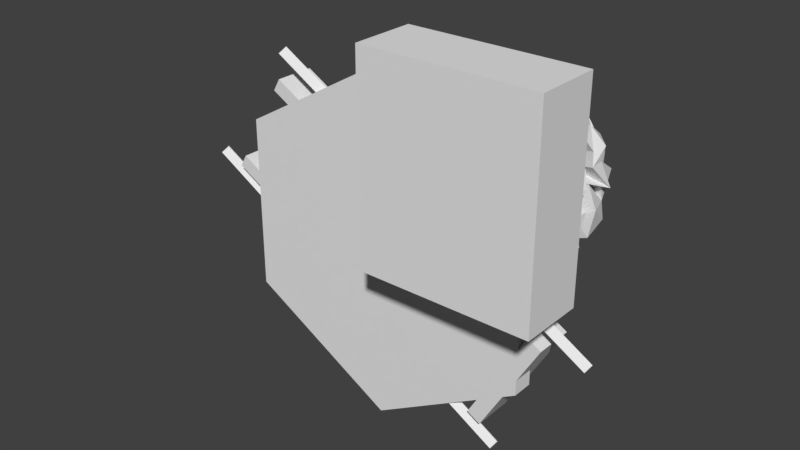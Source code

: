 # Source: Hive_front_door_sign.blend  (saved by Blender 2.79.0; exported with 4.5.12 LTS)
import bpy
from mathutils import Matrix  # noqa: F401  (used for matrix-valued properties, if any)

bpy.ops.wm.read_factory_settings(use_empty=True)
scene = bpy.context.scene
scene.name = 'Scene'

# ---- collections
col_collection_1 = bpy.data.collections.new('Collection 1'); scene.collection.children.link(col_collection_1)

# ---- world
world_world = bpy.data.worlds.new('World'); scene.world = world_world
world_world.color = (0.05088, 0.05088, 0.05088)
world_world.use_sun_shadow = False
world_world.sun_shadow_jitter_overblur = 0.0
world_world.cycles.sampling_method = 'MANUAL'

# ---- meshes
me_cube_001 = bpy.data.meshes.new('Cube.001')
me_cube_001.from_pydata([(-1.0, -1.0, -1.0), (-1.0, -1.0, 1.0), (-1.0, 1.0, -1.0), (-1.0, 1.0, 1.0), (1.0, -1.0, -1.0), (1.0, -1.0, 1.0), (1.0, 1.0, -1.0), (1.0, 1.0, 1.0)], [], [(0, 1, 3, 2), (2, 3, 7, 6), (6, 7, 5, 4), (4, 5, 1, 0), (2, 6, 4, 0), (7, 3, 1, 5)])
me_cube_001.use_remesh_preserve_volume = False
me_cube_001.use_remesh_preserve_attributes = False
me_cube_001.use_mirror_vertex_groups = False
me_cube_001.update()
me_cube = bpy.data.meshes.new('Cube')
me_cube.from_pydata([(-1.0, -1.0, -1.0), (-1.0, -1.0, 1.0), (-1.0, 1.0, -1.0), (-1.0, 1.0, 1.0), (1.0, -1.0, -1.0), (1.0, -1.0, 1.0), (1.0, 1.0, -1.0), (1.0, 1.0, 1.0)], [], [(0, 1, 3, 2), (2, 3, 7, 6), (6, 7, 5, 4), (4, 5, 1, 0), (2, 6, 4, 0), (7, 3, 1, 5)])
me_cube.use_remesh_preserve_volume = False
me_cube.use_remesh_preserve_attributes = False
me_cube.use_mirror_vertex_groups = False
me_cube.update()
me_full_brain_binary = bpy.data.meshes.new('Full Brain Binary')
me_full_brain_binary.from_pydata([(-20.92, -80.66, 16.8), (-11.34, -69.99, 1.237), (-27.32, -80.62, 6.694), (-21.78, -73.76, -12.18), (-28.62, -71.69, 28.12), (-40.83, -71.91, -11.71), (-50.14, -68.87, 11.62), (-13.93, -71.69, 31.67), (-43.95, -62.63, 20.56), (-32.46, -66.9, 43.49), (-18.89, -52.4, 36.87), (-18.04, -51.4, -1.911), (-58.73, -53.3, -4.883), (-50.47, -51.71, 22.31), (-41.0, -55.9, 39.1), (-38.88, -57.29, -13.48), (-16.24, -62.94, 46.28), (-14.24, -52.4, 57.36), (-36.73, -52.63, 53.24), (-38.32, -42.98, -7.545), (-36.59, -45.03, 54.47), (-60.68, -54.34, 15.6), (-14.53, -53.3, 21.76), (-48.49, -39.86, 18.23), (-65.13, -23.53, 12.69), (-11.7, -29.3, 54.06), (-11.17, -28.62, 28.63), (-66.16, -41.29, 25.23), (-16.24, -44.22, 10.46), (-39.42, -29.95, 37.64), (-38.3, -31.3, 61.09), (-19.32, -26.22, 5.481), (-21.81, -37.6, 67.32), (-59.47, -45.35, 39.18), (-66.47, -32.31, -7.907), (-60.0, -38.39, 49.03), (-67.72, -35.47, 3.525), (-18.53, -24.15, 73.21), (-28.37, -26.33, -3.712), (-13.79, -35.61, 40.27), (-59.11, -17.49, 56.03), (-66.13, -24.9, 38.97), (-72.17, -11.95, 19.88), (-22.05, -8.178, 74.79), (-55.29, -8.569, 38.41), (-44.17, -18.61, 62.62), (-50.52, -16.61, 20.47), (-32.79, -23.24, 10.06), (-71.64, -3.181, -7.669), (-62.06, -12.03, -16.29), (-67.9, -13.26, 2.912), (-28.27, -20.98, 10.66), (-46.52, -2.1, 19.83), (-35.56, -12.5, 0.3834), (-45.83, -5.546, 46.65), (-12.29, -22.04, 14.84), (-70.34, -3.649, 20.71), (-23.46, 7.818, -12.37), (-12.3, -14.65, 50.34), (-45.14, -22.69, -14.76), (-61.42, -3.064, 55.91), (-74.49, -16.59, 26.65), (-33.62, -3.885, -20.74), (-44.25, -1.144, 67.89), (-7.63, -2.491, -5.841), (-11.73, -1.092, 75.15), (-6.896, 14.23, 12.25), (-38.5, 5.585, -6.921), (-46.92, 8.944, -30.38), (-35.72, 3.529, 60.71), (-65.95, 6.007, 9.862), (-65.21, 13.12, -2.624), (-13.21, 7.749, 56.02), (-66.5, 8.924, 33.01), (-50.73, 23.63, -0.1197), (-61.97, 9.648, -24.76), (-45.11, 14.96, 14.89), (-13.12, 15.02, -2.446), (-59.89, 14.01, 46.7), (-9.569, 23.07, 37.29), (-27.69, 14.81, 71.53), (-58.15, 24.68, 34.65), (-39.95, 21.1, 61.0), (-51.9, 26.52, 50.11), (-9.78, 16.76, 54.56), (-61.79, 16.81, 6.491), (-41.26, 28.17, -27.9), (-14.88, 27.08, 65.41), (-37.49, 24.06, 38.52), (-15.12, 17.58, 49.53), (-15.12, 17.58, 49.54), (-15.57, 18.31, 50.15), (-6.977, 47.37, 21.08), (-45.88, 30.25, 7.573), (-15.92, 39.89, -6.953), (-49.54, 40.19, 7.999), (-47.8, 36.55, 44.85), (-43.67, 43.81, 32.64), (-27.26, 36.07, 59.3), (-25.47, 40.43, -22.37), (-51.88, 34.3, -13.77), (-9.822, 39.86, 41.55), (-35.11, 26.06, -7.056), (-29.28, 49.36, 48.37), (-25.71, 51.59, -1.412), (-60.92, 32.53, 19.43), (-35.7, 50.36, -2.177), (-7.118, 76.45, -3.891), (-45.18, 63.37, -2.745), (-38.68, 59.15, 35.85), (-46.61, 60.86, 16.59), (-11.51, 63.12, 27.06), (-14.88, 54.93, 59.43), (-7.257, 67.63, 10.98), (-31.53, 74.23, 16.66), (-23.04, 73.86, 35.44), (-31.96, 73.67, 26.71), (-25.82, 81.6, 10.25), (-9.278, 81.96, 27.91), (-55.31, -32.84, -15.12), (-28.38, -20.39, 11.1), (-28.26, -20.97, 10.65), (-28.25, -20.97, 10.66), (-3.041, -82.81, 8.663), (13.87, -79.18, 18.67), (-5.435, -74.93, 32.86), (-3.319, -71.37, -4.384), (-7.495, -66.85, 16.48), (14.16, -69.61, 29.68), (31.44, -69.31, 5.098), (16.3, -72.93, -7.948), (12.83, -69.02, 43.84), (10.15, -50.03, -4.86), (33.71, -62.14, 24.13), (10.48, -51.48, 56.49), (21.06, -58.95, -6.217), (-5.06, -58.14, 44.54), (38.98, -52.88, 11.42), (-4.535, -34.11, 42.19), (17.53, -53.95, 29.21), (32.75, -55.81, 44.27), (-4.867, -53.15, 56.88), (-6.603, -50.22, 23.15), (35.3, -53.81, -9.53), (25.15, -44.59, 40.34), (17.52, -45.34, 64.2), (9.657, -43.56, 23.39), (-4.926, -55.17, 7.719), (-7.326, -31.42, 30.34), (-0.03982, -37.01, 11.37), (56.2, -25.23, 16.15), (33.7, -43.24, 50.84), (45.81, -41.43, -7.934), (-7.183, -46.76, 68.58), (43.58, -50.01, 28.22), (39.77, -41.62, 16.87), (4.924, -31.0, 50.21), (53.38, -36.5, 4.489), (34.33, -31.96, -14.31), (30.59, -32.78, 60.39), (10.44, -28.41, -4.864), (42.12, -13.34, 57.42), (24.28, -25.47, 43.33), (45.23, -30.21, 47.62), (47.9, -34.39, 33.79), (-4.811, -35.26, 69.53), (6.215, -18.76, 72.09), (54.16, -18.15, 32.77), (16.6, -26.9, 68.54), (19.21, -9.901, -19.17), (4.423, -22.8, 12.93), (57.4, -13.72, -2.56), (-5.602, -1.166, 76.35), (-5.221, -13.89, 48.77), (35.34, -16.15, -13.31), (32.26, -19.36, 27.4), (30.57, -4.792, 26.22), (37.46, -19.51, 9.771), (49.72, -3.596, -17.88), (18.75, -4.557, 76.76), (-4.918, 1.369, -5.656), (32.71, -10.19, 65.03), (48.08, -1.191, 1.88), (25.76, -0.1167, -8.244), (37.2, 4.928, -28.06), (-4.878, 12.74, 49.85), (50.64, 16.56, 16.75), (51.77, 0.4434, 22.96), (35.24, -1.337, 45.95), (47.0, 9.343, 2.205), (11.32, 8.929, 70.79), (-7.56, 12.92, 36.65), (45.54, 15.48, -15.54), (6.518, -5.776, 63.16), (50.62, -0.1954, 39.01), (9.934, 14.63, -25.22), (9.84, 9.874, -3.511), (22.6, 4.66, 58.91), (46.87, 25.59, 4.579), (29.1, 16.04, 60.02), (35.72, 5.301, 10.91), (26.56, 17.75, -28.89), (30.29, 13.25, 41.11), (13.73, 27.91, 65.7), (-5.395, 32.42, 66.55), (-4.562, 53.02, 13.31), (28.68, 31.69, 13.5), (33.65, 33.69, 46.59), (17.87, 24.88, -7.739), (40.85, 26.73, 39.36), (46.68, 30.19, 17.41), (25.88, 35.12, -22.13), (21.35, 44.11, 51.07), (-5.158, 49.3, 36.79), (40.29, 34.86, 4.982), (19.7, 49.24, 1.961), (6.967, 45.6, 60.36), (15.76, 54.6, 42.83), (37.3, 58.32, 4.421), (38.56, 44.31, 33.27), (-0.4633, 35.44, -8.372), (-2.891, 66.78, 29.55), (34.1, 56.92, 21.45), (23.67, 63.08, 37.79), (2.089, 68.18, 48.67), (-3.057, 62.03, 10.93), (20.65, 72.42, 22.05), (12.32, 79.87, 29.32), (14.54, 78.78, 5.263), (-1.207, 84.15, 4.91), (-3.95, 83.3, 22.95), (11.45, -79.96, -13.72), (-9.002, -71.39, -21.21), (-17.82, -76.71, -28.46), (-3.098, -58.88, -6.253), (-46.62, -66.73, -17.48), (37.04, -57.0, -11.58), (-10.74, -67.88, -15.43), (-10.93, -67.28, -14.5), (-11.57, -67.04, -15.35), (-11.12, -66.83, -15.61), (-21.61, -51.02, -5.376), (-8.758, -65.45, -17.51), (-9.969, -64.18, -17.25), (-9.037, -65.16, -17.75), (-11.48, -64.74, -16.99), (-10.16, -64.2, -17.7), (-9.261, -64.32, -17.39), (-10.23, -64.14, -17.46), (-8.606, -64.49, -18.42), (-10.57, -63.96, -18.08), (35.24, -54.25, -41.95), (2.296, -53.91, -42.86), (-7.718, -61.62, -20.12), (-6.383, -57.65, -31.08), (-7.628, -55.51, -34.44), (-54.66, -38.45, -46.84), (-7.944, -55.68, -35.11), (-8.713, -55.23, -32.73), (-8.797, -56.05, -34.07), (-11.18, -41.74, -37.3), (47.59, -31.84, -20.7), (-8.143, -34.74, 9.823), (4.713, -25.21, -4.096), (28.46, -22.74, -44.37), (-12.83, -26.23, -52.23), (-8.398, -21.78, -0.4264), (-3.943, -32.26, -21.72), (-14.7, -30.18, -28.53), (-23.5, -6.299, 1.037), (-7.774, -16.81, 30.0), (-3.693, -25.45, -2.397), (4.651, -18.81, -12.3), (0.4131, -29.97, -49.36), (-24.6, -16.96, -39.97), (-0.7655, -3.24, -30.21), (-59.45, -26.03, -23.68), (-17.7, -17.99, -12.04), (-20.72, -15.39, -13.97), (2.011, -8.377, 9.0), (-20.22, -8.258, -10.17), (-19.21, -11.77, -10.88), (-25.57, -7.023, -23.37), (-8.897, 35.38, 28.06), (-20.63, -15.61, -13.41), (-6.171, 24.52, 18.52), (-19.41, -9.283, 6.71), (13.65, -14.89, -24.11), (16.35, -4.193, 4.296), (-30.75, -10.77, 2.542), (2.16, -3.612, -7.69), (-22.9, -5.539, -0.7714), (-32.64, -3.79, 2.81), (-21.88, 10.1, -1.608), (-10.01, 12.69, 5.63), (-10.43, 3.978, -4.838)], [], [(1, 7, 0), (0, 2, 1), (5, 3, 2), (4, 0, 7), (2, 6, 5), (0, 6, 2), (6, 0, 4), (2, 3, 1), (7, 1, 22), (3, 5, 15), (7, 10, 4), (1, 3, 11), (14, 8, 4), (6, 12, 5), (6, 4, 8), (18, 9, 16), (16, 9, 10), (6, 21, 12), (14, 33, 8), (33, 13, 8), (3, 15, 11), (10, 9, 14), (21, 6, 13), (13, 6, 8), (22, 10, 7), (4, 10, 14), (1, 28, 22), (1, 11, 28), (5, 12, 15), (20, 18, 16), (119, 15, 12), (18, 14, 9), (11, 15, 19), (21, 36, 12), (19, 15, 119), (18, 33, 14), (33, 23, 13), (16, 22, 39), (20, 16, 17), (39, 17, 16), (16, 10, 22), (18, 20, 29), (26, 39, 22), (21, 23, 24), (23, 33, 27), (22, 28, 26), (13, 23, 21), (25, 32, 17), (17, 30, 20), (28, 11, 31), (18, 29, 33), (12, 34, 119), (27, 24, 23), (17, 39, 25), (27, 33, 35), (11, 19, 38), (17, 32, 30), (36, 34, 12), (26, 31, 55), (21, 24, 36), (19, 59, 38), (32, 25, 37), (19, 119, 59), (35, 40, 41), (33, 29, 35), (35, 41, 27), (32, 37, 30), (40, 29, 20), (35, 29, 40), (30, 40, 20), (36, 24, 48), (11, 38, 31), (41, 42, 27), (34, 49, 119), (42, 41, 46), (50, 24, 27), (27, 42, 50), (58, 25, 39), (39, 26, 58), (25, 58, 37), (36, 48, 34), (37, 58, 65), (45, 30, 37), (44, 40, 30), (53, 51, 47), (65, 43, 37), (47, 31, 53), (24, 50, 48), (59, 119, 49), (38, 59, 62), (45, 44, 30), (41, 61, 46), (31, 57, 53), (49, 34, 48), (61, 41, 40), (46, 56, 52), (37, 63, 45), (38, 57, 31), (38, 62, 57), (43, 63, 37), (45, 63, 54), (45, 60, 44), (44, 61, 40), (46, 61, 56), (60, 45, 54), (53, 64, 55), (64, 66, 55), (52, 42, 46), (42, 70, 50), (58, 26, 72), (52, 70, 42), (71, 50, 70), (53, 57, 67), (65, 58, 72), (56, 61, 73), (61, 44, 60), (73, 61, 60), (26, 55, 79), (60, 54, 73), (66, 79, 55), (50, 71, 48), (75, 68, 49), (80, 69, 63), (72, 26, 79), (49, 48, 75), (77, 64, 53), (43, 80, 63), (71, 75, 48), (78, 54, 63), (53, 67, 77), (65, 72, 84), (63, 69, 78), (73, 85, 56), (52, 76, 74), (80, 82, 69), (54, 78, 73), (52, 85, 76), (56, 85, 52), (65, 80, 43), (77, 67, 57), (65, 84, 87), (78, 69, 83), (62, 68, 86), (86, 75, 71), (57, 102, 77), (77, 66, 64), (57, 62, 99), (65, 87, 80), (69, 82, 83), (74, 76, 93), (84, 72, 89), (79, 89, 72), (57, 99, 102), (84, 89, 90), (91, 90, 89), (91, 89, 79), (83, 81, 105), (73, 105, 85), (74, 93, 102), (84, 90, 79), (91, 79, 90), (81, 83, 88), (70, 74, 71), (82, 80, 87), (105, 78, 83), (78, 105, 73), (83, 82, 96), (102, 94, 77), (95, 102, 93), (96, 88, 83), (84, 101, 87), (76, 85, 93), (100, 71, 74), (87, 98, 82), (87, 101, 112), (98, 96, 82), (84, 79, 101), (79, 66, 92), (85, 105, 93), (66, 77, 113), (66, 113, 92), (99, 74, 102), (99, 100, 74), (87, 112, 98), (88, 96, 97), (100, 99, 86), (95, 93, 105), (81, 97, 105), (88, 97, 81), (79, 92, 101), (105, 110, 95), (98, 103, 96), (102, 106, 104), (94, 102, 104), (105, 97, 110), (97, 96, 109), (106, 102, 108), (111, 101, 92), (110, 108, 95), (95, 108, 102), (77, 107, 113), (112, 103, 98), (112, 101, 118), (92, 113, 111), (110, 97, 109), (103, 109, 96), (101, 111, 118), (112, 109, 103), (114, 110, 116), (109, 112, 115), (109, 115, 116), (109, 116, 110), (115, 112, 118), (104, 117, 107), (110, 114, 108), (108, 117, 106), (108, 114, 117), (114, 116, 117), (106, 117, 104), (115, 118, 116), (107, 118, 113), (117, 116, 118), (113, 118, 111), (117, 118, 107), (26, 28, 31), (55, 31, 47), (120, 121, 122), (120, 51, 121), (120, 122, 51), (122, 121, 55), (122, 55, 51), (121, 51, 53), (121, 53, 55), (47, 51, 55), (49, 68, 59), (59, 68, 62), (99, 62, 86), (75, 86, 68), (74, 70, 52), (77, 94, 107), (71, 100, 86), (104, 107, 94), (123, 124, 125), (124, 123, 130), (130, 123, 126), (123, 127, 126), (125, 127, 123), (129, 124, 130), (124, 128, 125), (124, 129, 128), (125, 128, 136), (128, 133, 140), (147, 132, 126), (133, 128, 129), (129, 130, 143), (136, 128, 139), (130, 132, 135), (134, 128, 140), (134, 139, 128), (130, 126, 132), (131, 136, 139), (142, 125, 136), (142, 127, 125), (127, 147, 126), (130, 135, 143), (141, 138, 131), (142, 136, 146), (133, 129, 137), (143, 137, 129), (136, 131, 138), (133, 137, 154), (137, 143, 152), (140, 144, 134), (154, 140, 133), (145, 134, 144), (145, 144, 151), (127, 149, 147), (141, 131, 134), (137, 152, 157), (140, 154, 144), (127, 142, 149), (141, 134, 145), (148, 136, 138), (154, 137, 155), (137, 157, 155), (138, 141, 153), (139, 134, 131), (145, 151, 162), (136, 148, 149), (146, 136, 149), (143, 158, 152), (143, 135, 158), (151, 144, 154), (132, 147, 160), (141, 145, 168), (135, 132, 158), (165, 156, 153), (162, 159, 145), (151, 154, 164), (150, 164, 154), (153, 168, 165), (147, 149, 160), (153, 141, 168), (151, 161, 162), (159, 168, 145), (161, 151, 163), (154, 155, 150), (173, 156, 165), (163, 164, 167), (170, 149, 148), (156, 138, 153), (164, 150, 167), (177, 155, 157), (160, 158, 132), (157, 152, 171), (159, 162, 168), (163, 151, 164), (150, 155, 177), (171, 152, 158), (160, 169, 158), (156, 173, 138), (165, 166, 172), (170, 160, 149), (177, 157, 171), (174, 158, 169), (161, 181, 166), (168, 161, 166), (166, 179, 172), (161, 168, 162), (158, 174, 171), (163, 167, 161), (173, 165, 172), (167, 150, 175), (160, 170, 183), (171, 174, 178), (179, 166, 181), (138, 173, 148), (170, 180, 196), (167, 175, 176), (176, 175, 187), (194, 161, 167), (193, 172, 179), (173, 185, 148), (167, 186, 194), (167, 176, 186), (182, 187, 150), (150, 177, 182), (184, 178, 174), (200, 176, 187), (175, 150, 187), (190, 172, 193), (171, 189, 182), (184, 174, 169), (169, 160, 196), (183, 196, 160), (185, 173, 172), (188, 181, 194), (170, 148, 191), (170, 191, 180), (171, 178, 192), (179, 197, 193), (161, 194, 181), (185, 191, 148), (171, 192, 189), (198, 187, 182), (195, 169, 196), (179, 181, 188), (188, 197, 179), (187, 198, 200), (199, 190, 193), (199, 193, 197), (186, 188, 194), (184, 195, 201), (186, 176, 200), (178, 184, 192), (190, 199, 203), (199, 197, 188), (209, 202, 199), (188, 209, 199), (190, 204, 172), (172, 204, 185), (188, 186, 209), (182, 189, 198), (191, 205, 180), (220, 196, 180), (211, 198, 189), (199, 202, 207), (220, 208, 196), (200, 208, 206), (200, 198, 208), (192, 211, 189), (200, 206, 186), (201, 211, 192), (204, 190, 203), (199, 207, 203), (213, 185, 204), (185, 213, 191), (210, 209, 186), (186, 206, 210), (208, 211, 195), (191, 213, 205), (210, 219, 209), (198, 211, 208), (214, 206, 208), (203, 212, 216), (203, 207, 212), (215, 214, 208), (208, 220, 215), (204, 203, 216), (210, 218, 219), (209, 219, 207), (206, 218, 210), (218, 206, 214), (214, 215, 218), (216, 212, 217), (223, 217, 212), (219, 223, 207), (219, 218, 222), (213, 204, 216), (207, 223, 212), (205, 225, 220), (225, 205, 213), (216, 224, 213), (213, 224, 221), (219, 222, 223), (225, 213, 221), (229, 220, 225), (217, 224, 216), (224, 217, 223), (222, 226, 223), (218, 226, 222), (215, 228, 218), (223, 227, 224), (223, 226, 227), (224, 227, 221), (218, 228, 226), (225, 221, 230), (228, 229, 226), (227, 230, 221), (229, 225, 230), (226, 229, 230), (226, 230, 227), (146, 149, 142), (168, 166, 165), (177, 171, 182), (183, 170, 196), (169, 195, 184), (184, 201, 192), (208, 195, 196), (205, 220, 180), (211, 201, 195), (209, 207, 202), (220, 229, 215), (215, 229, 228), (231, 234, 232), (233, 232, 237), (232, 252, 231), (238, 233, 239), (238, 239, 237), (240, 237, 239), (237, 240, 233), (232, 238, 237), (245, 239, 233), (235, 233, 241), (238, 241, 233), (240, 239, 241), (240, 241, 238), (238, 232, 240), (245, 241, 239), (232, 243, 240), (244, 243, 232), (240, 245, 233), (240, 243, 246), (240, 246, 245), (234, 242, 232), (234, 243, 242), (244, 242, 243), (234, 247, 243), (243, 248, 246), (242, 244, 247), (246, 247, 244), (242, 247, 249), (242, 249, 232), (232, 249, 244), (234, 249, 247), (246, 244, 250), (246, 248, 247), (246, 250, 245), (250, 244, 249), (253, 250, 249), (236, 231, 251), (231, 252, 251), (243, 245, 250), (243, 250, 248), (247, 248, 253), (250, 253, 248), (247, 253, 243), (256, 233, 235), (253, 245, 243), (236, 234, 231), (253, 241, 245), (253, 234, 241), (232, 233, 255), (253, 249, 234), (232, 258, 254), (232, 254, 252), (233, 257, 255), (232, 255, 259), (257, 233, 260), (258, 232, 260), (232, 259, 260), (254, 258, 255), (254, 255, 252), (255, 258, 259), (258, 257, 259), (259, 257, 260), (255, 257, 252), (257, 258, 252), (258, 260, 252), (261, 236, 251), (234, 262, 241), (235, 241, 276), (235, 276, 256), (260, 233, 256), (236, 262, 234), (251, 252, 273), (262, 236, 263), (273, 264, 251), (264, 261, 251), (262, 266, 241), (252, 260, 273), (256, 265, 260), (261, 263, 236), (260, 265, 268), (268, 267, 260), (267, 273, 260), (289, 291, 269), (273, 268, 265), (267, 268, 266), (266, 273, 267), (274, 256, 276), (263, 279, 262), (262, 279, 271), (256, 274, 265), (263, 271, 279), (241, 282, 276), (273, 265, 275), (271, 266, 262), (263, 266, 271), (272, 266, 263), (266, 268, 273), (287, 264, 273), (282, 241, 266), (261, 264, 287), (272, 263, 290), (274, 275, 265), (263, 261, 290), (278, 284, 280), (272, 287, 266), (281, 280, 284), (281, 278, 277), (281, 284, 278), (261, 272, 290), (290, 266, 287), (272, 261, 287), (266, 279, 286), (277, 266, 281), (266, 286, 281), (279, 266, 290), (279, 290, 288), (277, 284, 266), (287, 273, 275), (278, 280, 282), (282, 274, 276), (274, 282, 275), (277, 282, 284), (277, 278, 282), (284, 282, 266), (286, 289, 281), (270, 283, 285), (289, 286, 292), (280, 286, 291), (286, 269, 292), (291, 292, 269), (289, 280, 291), (287, 275, 290), (280, 295, 282), (269, 286, 280), (291, 293, 292), (269, 280, 289), (281, 295, 280), (291, 286, 293), (294, 286, 279), (281, 289, 295), (289, 292, 293), (290, 275, 295), (282, 295, 275), (286, 294, 293), (295, 289, 293), (294, 279, 295), (290, 295, 293), (290, 293, 288), (288, 295, 279), (294, 295, 288), (294, 288, 293), (283, 270, 285)])
me_full_brain_binary.use_remesh_preserve_volume = False
me_full_brain_binary.use_remesh_preserve_attributes = False
me_full_brain_binary.use_mirror_vertex_groups = False
me_full_brain_binary.update()
me_cube_002 = bpy.data.meshes.new('Cube.002')
me_cube_002.from_pydata([(-1.0, -1.0, -1.0), (-1.0, -1.0, 1.0), (-1.0, 1.0, -1.0), (-1.0, 1.0, 1.0), (1.0, -1.0, -1.0), (1.0, -1.0, 1.0), (1.0, 1.0, -1.0), (1.0, 1.0, 1.0)], [], [(0, 1, 3, 2), (2, 3, 7, 6), (6, 7, 5, 4), (4, 5, 1, 0), (2, 6, 4, 0), (7, 3, 1, 5)])
me_cube_002.use_remesh_preserve_volume = False
me_cube_002.use_remesh_preserve_attributes = False
me_cube_002.use_mirror_vertex_groups = False
me_cube_002.update()
me_wall_collage = bpy.data.meshes.new('Wall Collage')
me_wall_collage.from_pydata([(-21.71, 2.0, 68.36), (11.06, 2.0, 97.4), (-21.71, 6.0, 68.36), (11.06, 6.0, 97.4), (17.24, 2.0, 93.84), (17.24, 6.0, 93.84), (-22.68, 2.0, 59.14), (-22.68, 6.0, 59.14), (-28.89, 2.0, 62.73), (-28.89, 6.0, 62.73), (-12.94, 2.0, 111.3), (-12.94, 6.0, 111.3), (-18.8, 2.0, 114.6), (-18.8, 6.0, 114.6), (36.58, 2.0, 53.19), (24.34, 2.0, 32.0), (36.58, 6.0, 53.19), (24.34, 6.0, 32.0), (18.59, 2.0, 35.32), (18.59, 6.0, 35.32), (43.59, 2.0, 78.62), (43.59, 6.0, 78.62), (49.34, 2.0, 75.3), (49.34, 6.0, 75.3), (39.54, 2.0, 58.31), (39.54, 6.0, 58.31), (59.47, 2.0, 46.81), (59.47, 6.0, 46.81), (60.5, 2.0, 48.58), (69.28, 6.0, 63.79), (65.5, -2.0, 57.24), (69.28, -11.0, 63.79), (65.5, -11.0, 57.24), (60.5, -2.0, 48.58), (56.51, 2.0, 41.68), (56.51, 6.0, 41.68), (53.4, 2.0, 36.29), (44.28, 6.0, 20.49), (48.4, -2.0, 27.63), (44.28, -11.0, 20.49), (48.4, -11.0, 27.63), (53.4, -2.0, 36.29), (50.03, -11.0, 17.17), (50.03, 6.0, 17.17), (59.91, -11.0, 34.27), (59.91, -2.0, 34.27), (75.03, 6.0, 60.47), (65.5, -2.0, 43.95), (75.03, -11.0, 60.47), (65.5, -11.0, 43.95), (19.73, 2.0, 92.4), (36.5, 2.0, 82.71), (19.73, 6.0, 92.4), (36.5, 6.0, 82.71), (33.95, 2.0, 78.29), (33.95, 6.0, 78.29), (28.44, 2.0, 81.47), (28.44, 6.0, 81.47), (8.545, 2.0, 47.01), (8.545, 6.0, 47.01), (14.05, 2.0, 43.83), (14.05, 6.0, 43.83), (11.5, 2.0, 39.41), (11.5, 6.0, 39.41), (17.18, 2.0, 87.98), (17.18, 6.0, 87.98), (22.69, 2.0, 84.79), (22.69, 6.0, 84.79), (2.79, 2.0, 50.34), (2.79, 6.0, 50.34), (-2.719, 2.0, 53.52), (-2.719, 6.0, 53.52), (-5.271, 2.0, 49.1), (-5.271, 6.0, 49.1), (-54.36, -2.0, 112.5), (-54.36, 2.0, 112.5), (-58.4, -2.0, 114.9), (-58.4, 6.0, 114.9), (-38.5, 6.0, 103.4), (-38.5, 2.0, 103.4), (-31.65, 2.0, 115.2), (-31.65, 6.0, 115.2), (-40.67, 2.0, 120.4), (-52.99, 6.0, 127.5), (-45.67, -2.0, 123.3), (-52.99, -11.0, 127.5), (-45.67, -11.0, 123.3), (-40.67, -2.0, 120.4), (-22.94, 2.0, 117.0), (-47.94, 2.0, 73.73), (-22.94, 6.0, 117.0), (-47.94, 6.0, 73.73), (-59.41, 2.0, 80.35), (-75.03, 6.0, 89.37), (-64.41, -2.0, 83.24), (-75.03, -11.0, 89.37), (-64.41, -11.0, 83.24), (-59.41, -2.0, 80.35), (-34.75, 2.0, 123.8), (-50.03, 6.0, 132.7), (-39.75, -2.0, 126.7), (-50.03, -11.0, 132.7), (-39.75, -11.0, 126.7), (-34.75, -2.0, 123.8), (-61.36, -2.0, 109.7), (-61.36, 6.0, 109.7), (-59.41, -2.0, 108.6), (-59.41, 2.0, 108.6), (-41.46, 6.0, 98.25), (-41.46, 2.0, 98.25), (-50.74, 2.0, 82.18), (-50.74, 6.0, 82.18), (-59.41, 2.0, 87.18), (-72.07, 6.0, 94.49), (-64.41, -2.0, 90.07), (-72.07, -11.0, 94.49), (-64.41, -11.0, 90.07), (-59.41, -2.0, 87.18), (0.5441, -2.0, 5.774), (0.5441, 2.0, 5.774), (65.5, -2.0, 37.5), (65.5, -11.0, 37.5), (0.5441, -11.0, 8.882e-15), (0.5441, -2.0, 8.882e-15), (65.5, -2.0, 112.5), (65.5, -11.0, 112.5), (0.5441, -2.0, 144.2), (0.5441, 2.0, 144.2), (0.5441, -11.0, 150.0), (0.5441, -2.0, 150.0), (-59.41, 2.0, 40.39), (-59.41, -2.0, 40.39), (-64.41, -2.0, 112.5), (60.5, -2.0, 109.6), (-64.41, -2.0, 37.5), (-64.41, -11.0, 37.5), (-64.41, -11.0, 112.5), (60.5, 2.0, 109.6)], [], [(0, 1, 2), (2, 1, 3), (1, 4, 3), (3, 4, 5), (4, 6, 5), (5, 6, 7), (6, 8, 7), (7, 8, 9), (10, 0, 11), (11, 0, 2), (12, 10, 13), (13, 10, 11), (8, 12, 9), (9, 12, 13), (7, 9, 2), (2, 9, 13), (2, 13, 11), (3, 5, 2), (2, 5, 7), (14, 15, 16), (16, 15, 17), (15, 18, 17), (17, 18, 19), (18, 20, 19), (19, 20, 21), (20, 22, 21), (21, 22, 23), (22, 24, 23), (23, 24, 25), (24, 26, 25), (25, 26, 27), (26, 28, 27), (27, 28, 29), (29, 28, 30), (29, 30, 31), (31, 30, 32), (28, 33, 30), (34, 14, 35), (35, 14, 16), (34, 35, 36), (36, 35, 37), (36, 37, 38), (38, 37, 39), (38, 39, 40), (38, 41, 36), (42, 39, 43), (43, 39, 37), (44, 42, 45), (45, 42, 43), (45, 43, 46), (45, 46, 47), (47, 46, 48), (47, 48, 49), (31, 48, 29), (29, 48, 46), (17, 19, 16), (16, 19, 21), (16, 21, 25), (25, 21, 23), (16, 25, 35), (35, 25, 27), (35, 27, 46), (46, 27, 29), (46, 43, 35), (35, 43, 37), (50, 51, 52), (52, 51, 53), (51, 54, 53), (53, 54, 55), (54, 56, 55), (55, 56, 57), (56, 58, 57), (57, 58, 59), (58, 60, 59), (59, 60, 61), (60, 62, 61), (61, 62, 63), (64, 50, 65), (65, 50, 52), (66, 64, 67), (67, 64, 65), (68, 66, 69), (69, 66, 67), (70, 68, 71), (71, 68, 69), (72, 70, 73), (73, 70, 71), (62, 72, 63), (63, 72, 73), (73, 69, 63), (63, 69, 59), (63, 59, 61), (73, 71, 69), (69, 67, 59), (59, 67, 57), (57, 67, 52), (57, 52, 53), (67, 65, 52), (53, 55, 57), (74, 75, 76), (76, 75, 77), (77, 75, 78), (78, 75, 79), (79, 80, 78), (78, 80, 81), (80, 82, 81), (81, 82, 83), (83, 82, 84), (83, 84, 85), (85, 84, 86), (82, 87, 84), (88, 89, 90), (90, 89, 91), (89, 92, 91), (91, 92, 93), (93, 92, 94), (93, 94, 95), (95, 94, 96), (92, 97, 94), (88, 90, 98), (98, 90, 99), (98, 99, 100), (100, 99, 101), (100, 101, 102), (100, 103, 98), (85, 101, 83), (83, 101, 99), (104, 76, 105), (105, 76, 77), (106, 104, 107), (107, 104, 105), (107, 105, 108), (108, 109, 107), (110, 109, 111), (111, 109, 108), (110, 111, 112), (112, 111, 113), (112, 113, 114), (114, 113, 115), (114, 115, 116), (114, 117, 112), (95, 115, 93), (93, 115, 113), (91, 108, 90), (90, 108, 78), (90, 78, 81), (108, 91, 111), (111, 91, 93), (111, 93, 113), (105, 77, 108), (108, 77, 78), (83, 99, 81), (81, 99, 90), (41, 118, 36), (36, 118, 119), (45, 120, 44), (44, 120, 121), (40, 122, 38), (38, 122, 123), (30, 124, 32), (32, 124, 125), (49, 121, 47), (47, 121, 120), (103, 126, 98), (98, 126, 127), (102, 128, 100), (100, 128, 129), (92, 130, 97), (97, 130, 131), (107, 112, 106), (106, 112, 117), (87, 74, 84), (84, 74, 76), (84, 76, 132), (132, 76, 104), (132, 104, 114), (114, 104, 106), (114, 106, 117), (45, 47, 120), (33, 133, 30), (30, 133, 124), (124, 133, 126), (124, 126, 129), (129, 126, 100), (100, 126, 103), (41, 38, 118), (118, 38, 123), (118, 123, 134), (118, 134, 131), (131, 134, 94), (131, 94, 97), (94, 134, 96), (96, 134, 135), (116, 136, 114), (114, 136, 132), (107, 109, 112), (112, 109, 110), (75, 82, 79), (79, 82, 80), (121, 49, 44), (44, 49, 40), (44, 40, 42), (42, 40, 39), (40, 49, 32), (32, 49, 48), (32, 48, 31), (125, 128, 32), (32, 128, 102), (32, 102, 96), (96, 102, 116), (96, 116, 95), (95, 116, 115), (116, 102, 86), (86, 102, 101), (86, 101, 85), (86, 136, 116), (32, 96, 40), (40, 96, 135), (40, 135, 122), (118, 131, 119), (119, 131, 130), (28, 137, 33), (33, 137, 133), (126, 133, 127), (127, 133, 137), (74, 87, 75), (75, 87, 82), (34, 36, 14), (14, 36, 15), (15, 36, 119), (15, 119, 18), (18, 119, 62), (18, 62, 60), (130, 6, 119), (119, 6, 72), (119, 72, 62), (92, 89, 130), (130, 89, 8), (130, 8, 6), (8, 89, 12), (12, 89, 88), (12, 88, 127), (127, 88, 98), (137, 4, 127), (127, 4, 1), (127, 1, 10), (10, 1, 0), (28, 22, 137), (137, 22, 20), (137, 20, 51), (51, 20, 54), (54, 20, 18), (54, 18, 60), (26, 24, 28), (28, 24, 22), (4, 64, 6), (6, 64, 70), (6, 70, 72), (10, 12, 127), (58, 56, 60), (60, 56, 54), (51, 50, 137), (137, 50, 4), (50, 64, 4), (66, 68, 64), (64, 68, 70), (128, 125, 129), (129, 125, 124), (84, 132, 86), (86, 132, 136), (122, 135, 123), (123, 135, 134)])
me_wall_collage.use_remesh_preserve_volume = False
me_wall_collage.use_remesh_preserve_attributes = False
me_wall_collage.use_mirror_vertex_groups = False
me_wall_collage.update()

# ---- objects
ob_ziptie_bool_1 = bpy.data.objects.new('ziptie bool 1', me_cube_001)
ob_cube_bool = bpy.data.objects.new('Cube_bool', me_cube)
ob_full_brain_binary = bpy.data.objects.new('Full Brain Binary', me_full_brain_binary)
ob_ziptie_bool_2 = bpy.data.objects.new('ziptie bool 2', me_cube_002)
ob_wall_collage = bpy.data.objects.new('Wall Collage', me_wall_collage)

# ---- transforms, parenting, visibility, modifiers, constraints
ob_ziptie_bool_1.location = (-17.13, -6.669, 48.86)
ob_ziptie_bool_1.rotation_euler = (0.6942, -0.6553, 1.101)
ob_ziptie_bool_1.scale = (1.951, 82.97, 1.951)
ob_ziptie_bool_1.lineart.crease_threshold = 0.0
ob_cube_bool.location = (50.53, -24.56, 125.2)
ob_cube_bool.scale = (36.06, 13.45, 42.01)
ob_cube_bool.lineart.crease_threshold = 0.0
ob_full_brain_binary.location = (48.01, 3.886, 118.3)
ob_full_brain_binary.rotation_euler = (0.5281, 0.05588, 1.582)
ob_full_brain_binary.scale = (0.451, 0.451, 0.451)
ob_full_brain_binary.lineart.crease_threshold = 0.0
_m = ob_full_brain_binary.modifiers.new('Boolean', 'BOOLEAN')
_m.object = ob_cube_bool
_m.solver = 'FAST'
ob_ziptie_bool_2.location = (20.46, -6.669, 100.4)
ob_ziptie_bool_2.rotation_euler = (0.6942, -0.6553, 1.101)
ob_ziptie_bool_2.scale = (1.951, 82.97, 1.951)
ob_ziptie_bool_2.lineart.crease_threshold = 0.0
ob_wall_collage.location = (0.0, 0.0, 0.0)
ob_wall_collage.lineart.crease_threshold = 0.0
_m = ob_wall_collage.modifiers.new('Boolean', 'BOOLEAN')
_m.object = ob_cube_bool
_m.solver = 'FAST'
_m = ob_wall_collage.modifiers.new('Boolean.001', 'BOOLEAN')
_m.object = ob_ziptie_bool_1
_m.solver = 'FAST'
_m = ob_wall_collage.modifiers.new('Boolean.002', 'BOOLEAN')
_m.object = ob_ziptie_bool_2
_m.solver = 'FAST'

# ---- collection membership
col_collection_1.objects.link(ob_ziptie_bool_1)
col_collection_1.objects.link(ob_cube_bool)
col_collection_1.objects.link(ob_full_brain_binary)
col_collection_1.objects.link(ob_ziptie_bool_2)
col_collection_1.objects.link(ob_wall_collage)

# ---- scene / render settings (as saved in the file)
scene.frame_start = 1; scene.frame_end = 250; scene.frame_set(1)
scene.render.engine = 'BLENDER_EEVEE_NEXT'
scene.render.resolution_percentage = 50
scene.render.dither_intensity = 0.0
scene.cycles.use_denoising = False
scene.cycles.samples = 128
scene.cycles.sampling_pattern = 'TABULATED_SOBOL'
scene.cycles.use_adaptive_sampling = False
scene.cycles.use_light_tree = False
scene.cycles.blur_glossy = 0.0
scene.cycles.sample_clamp_indirect = 0.0
scene.view_settings.view_transform = 'Standard'
bpy.context.view_layer.update()

# ---- added for rendering (the .blend has no active camera and no usable light): camera, sun
cam_auto = bpy.data.cameras.new('AutoCamera')
cam_auto.lens = 50.0
cam_auto.sensor_width = 36.0
cam_auto.clip_end = 4251.65
ob_auto_camera = bpy.data.objects.new('AutoCamera', cam_auto)
scene.collection.objects.link(ob_auto_camera)
ob_auto_camera.location = (246.192, -293.566, 277.918)
ob_auto_camera.rotation_euler = (1.09748, -7.21219e-08, 0.694738)
scene.camera = ob_auto_camera
light_auto_sun = bpy.data.lights.new('AutoSun', 'SUN')
light_auto_sun.energy = 3.0
light_auto_sun.angle = 0.0523599
ob_auto_sun = bpy.data.objects.new('AutoSun', light_auto_sun)
scene.collection.objects.link(ob_auto_sun)
ob_auto_sun.rotation_euler = (0.872665, 0.174533, 0.523599)
bpy.context.view_layer.update()
